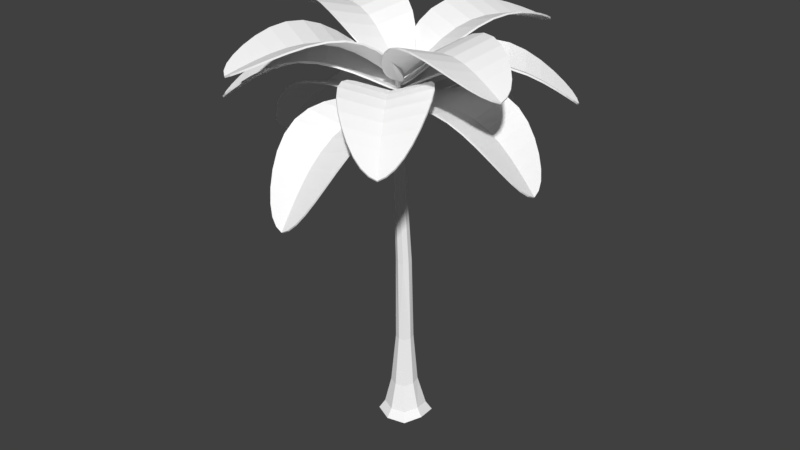 # Source: PalmTreeAssetA.blend  (saved by Blender 2.78.0; exported with 4.5.12 LTS)
import bpy
from mathutils import Matrix  # noqa: F401  (used for matrix-valued properties, if any)

bpy.ops.wm.read_factory_settings(use_empty=True)
scene = bpy.context.scene
scene.name = 'Scene'

# ---- collections
col_collection_1 = bpy.data.collections.new('Collection 1'); scene.collection.children.link(col_collection_1)

# ---- materials (node trees are filled in below, after node groups)
mat_noctoonpalmtreebranchmaterial = bpy.data.materials.new('NOCToonPalmTreeBranchMaterial')
mat_noctoonpalmtreebranchmaterial.alpha_threshold = 0.0
mat_noctoonpalmtreebranchmaterial.use_transparent_shadow = False
mat_noctoonpalmtreebranchmaterial.diffuse_color = (1.0, 1.0, 1.0, 1.0)
mat_noctoonpalmtreebranchmaterial.roughness = 0.5
mat_noctoonpalmtreeleafmaterial = bpy.data.materials.new('NOCToonPalmTreeLeafMaterial')
mat_noctoonpalmtreeleafmaterial.alpha_threshold = 0.0
mat_noctoonpalmtreeleafmaterial.use_transparent_shadow = False
mat_noctoonpalmtreeleafmaterial.diffuse_color = (1.0, 1.0, 1.0, 1.0)
mat_noctoonpalmtreeleafmaterial.roughness = 0.5

# ---- material node trees

# ---- world
world_world = bpy.data.worlds.new('World'); scene.world = world_world
world_world.color = (0.05088, 0.05088, 0.05088)
world_world.use_sun_shadow = False
world_world.sun_shadow_jitter_overblur = 0.0
world_world.cycles.sampling_method = 'MANUAL'

# ---- meshes
me_cube_002 = bpy.data.meshes.new('Cube.002')
me_cube_002.from_pydata([(-0.9067, -0.1316, 5.519), (0.1007, 0.4305, 5.562), (0.9067, -0.2712, 5.49), (-0.1007, -0.8333, 5.447), (1.384, -1.409, -0.2622), (0.1288, -0.2752, 17.2), (0.4936, -1.177, 24.01), (0.6328, -0.8052, 17.14), (-0.6328, -0.625, 17.19), (-0.1288, -1.155, 17.12), (0.1933, -1.054, 25.74), (-0.3003, -1.106, 24.05), (0.0473, -1.419, 24.06), (0.146, -0.8638, 24.0), (0.9108, -1.019, 1.71), (-0.7556, -0.6229, 5.472), (-0.7916, -0.22, 11.69), (-0.6045, 0.3249, 5.558), (1.143, 0.4362, 1.842), (0.1581, 0.22, 11.75), (0.7556, 0.2202, 5.537), (-0.9449, 0.5968, 1.874), (0.7916, -0.4396, 11.65), (0.6045, -0.7276, 5.451), (-1.177, -0.8579, 1.742), (-0.1581, -0.8796, 11.59), (-0.4593, -1.027, 21.47), (0.09683, -0.7412, 21.44), (0.5076, -1.13, 21.43), (-0.0485, -1.416, 21.47), (-0.378, -0.3176, 17.21), (0.5712, -0.4528, 17.17), (0.378, -1.113, 17.11), (-0.5712, -0.9774, 17.15), (-0.101, -1.051, 25.33), (0.2028, -0.8867, 25.29), (0.4393, -1.1, 25.3), (0.1356, -1.264, 25.34), (0.4314, -0.9599, 23.99), (0.3573, -1.376, 24.04), (-0.2381, -1.323, 24.07), (-0.164, -0.9064, 24.02), (-0.1716, -1.181, 1.704), (-0.7123, -0.6598, 11.63), (1.375, -0.318, 1.77), (-0.4751, 0.1649, 11.75), (0.1376, 0.759, 1.88), (0.4751, -0.8245, 11.59), (-1.409, -0.1037, 1.814), (0.7123, 0.0002143, 11.71), (-0.3929, -1.293, 21.48), (-0.2839, -0.7867, 21.46), (0.4412, -0.8643, 21.42), (0.3323, -1.37, 21.45), (-0.08381, -1.219, 25.01), (-0.032, -0.9283, 24.97), (0.3846, -0.9657, 24.96), (0.3327, -1.257, 24.99), (1.882, 0.8487, -0.2727), (-1.388, 1.004, -0.016), (-1.735, -1.169, -0.2134), (-0.2329, -1.652, -0.2707), (2.078, -0.3625, -0.1717), (0.2291, 1.247, -0.007546), (-2.081, -0.04238, -0.1065), (1.791, -1.771, -0.9074), (2.436, 1.158, -0.9209), (-1.806, 1.36, -0.588), (-2.255, -1.46, -0.844), (-0.3071, -2.085, -0.9183), (2.69, -0.4132, -0.79), (0.2921, 1.674, -0.577), (-2.705, 0.002032, -0.7054)], [], [(2, 23, 14, 44), (0, 15, 43, 16), (0, 16, 45, 17), (20, 2, 44, 18), (3, 15, 24, 42), (1, 17, 45, 19), (1, 19, 49, 20), (23, 3, 42, 14), (0, 17, 21, 48), (2, 20, 49, 22), (2, 22, 47, 23), (15, 0, 48, 24), (1, 20, 18, 46), (3, 23, 47, 25), (3, 25, 43, 15), (17, 1, 46, 21), (48, 21, 59, 64), (42, 24, 60, 61), (18, 44, 62, 58), (14, 42, 61, 4), (5, 31, 49, 19), (5, 19, 45, 30), (5, 30, 51, 27), (5, 27, 52, 31), (6, 39, 53, 28), (6, 28, 52, 38), (6, 38, 56, 36), (6, 36, 57, 39), (7, 32, 47, 22), (7, 22, 49, 31), (7, 31, 52, 28), (7, 28, 53, 32), (8, 30, 45, 16), (8, 16, 43, 33), (8, 33, 50, 26), (8, 26, 51, 30), (9, 33, 43, 25), (9, 25, 47, 32), (9, 32, 53, 29), (9, 29, 50, 33), (10, 36, 56, 35), (10, 35, 55, 34), (10, 34, 54, 37), (10, 37, 57, 36), (11, 41, 51, 26), (11, 26, 50, 40), (11, 40, 54, 34), (11, 34, 55, 41), (12, 40, 50, 29), (12, 29, 53, 39), (12, 39, 57, 37), (12, 37, 54, 40), (13, 38, 52, 27), (13, 27, 51, 41), (13, 41, 55, 35), (13, 35, 56, 38), (46, 18, 58, 63), (24, 48, 64, 60), (44, 14, 4, 62), (21, 46, 63, 59), (59, 63, 71, 67), (62, 4, 65, 70), (61, 60, 68, 69), (63, 58, 66, 71), (58, 62, 70, 66), (60, 64, 72, 68), (64, 59, 67, 72), (4, 61, 69, 65)])
me_cube_002.materials.append(mat_noctoonpalmtreebranchmaterial)
me_cube_002.materials.append(mat_noctoonpalmtreeleafmaterial)
me_cube_002.use_remesh_preserve_volume = False
me_cube_002.use_remesh_preserve_attributes = False
me_cube_002.use_mirror_vertex_groups = False
me_cube_002.update()
me_circle_002 = bpy.data.meshes.new('Circle.002')
me_circle_002.from_pydata([(4.47e-08, 0.3965, 0.1949), (-0.1541, 0.3856, 0.1774), (-0.3023, 0.3558, 0.1314), (-0.4389, 0.3121, 0.0678), (-0.5587, 0.2591, -0.001924), (-0.6569, 0.1998, -0.06794), (-0.7299, 0.1361, -0.1235), (-0.7749, 0.06897, -0.1651), (0.6569, 8.345e-07, -0.1187), (-0.7749, -0.06897, -0.1651), (-0.7299, -0.1361, -0.1235), (-0.6569, -0.1998, -0.06794), (-0.5587, -0.2591, -0.001924), (-0.4389, -0.3121, 0.0678), (-0.3023, -0.3558, 0.1314), (-0.1541, -0.3856, 0.1774), (3.129e-07, -0.3965, 0.1949), (0.1541, -0.3856, 0.1774), (0.3023, -0.3558, 0.1314), (0.4389, -0.3121, 0.0678), (0.5587, -0.2591, -0.001924), (0.6569, -0.1998, -0.06794), (0.7299, -0.1361, -0.1235), (0.7749, -0.06897, -0.1651), (0.5587, 7.153e-07, -0.06754), (0.7749, 0.06897, -0.1651), (0.7299, 0.1361, -0.1235), (0.6569, 0.1998, -0.06794), (0.5587, 0.2591, -0.001923), (0.4389, 0.3121, 0.0678), (0.3023, 0.3558, 0.1314), (0.1541, 0.3856, 0.1774), (0.7299, 8.345e-07, -0.1585), (0.7925, 8.345e-07, -0.1932), (0.4389, 7.153e-07, -0.01134), (0.3023, 7.153e-07, 0.04087), (0.1541, 5.96e-07, 0.07849), (1.192e-07, 5.96e-07, 0.0923), (-0.1541, 4.768e-07, 0.07849), (-0.3023, 4.768e-07, 0.04087), (-0.4389, 5.96e-07, -0.01134), (-0.5587, 5.96e-07, -0.06754), (-0.6569, 5.96e-07, -0.1187), (-0.7299, 5.96e-07, -0.1585), (-0.7925, 5.96e-07, -0.1932), (4.47e-08, 0.3928, 0.2094), (-0.1565, 0.3819, 0.1918), (-0.3066, 0.3522, 0.1454), (-0.4445, 0.3087, 0.08129), (-0.5651, 0.2558, 0.01123), (-0.6637, 0.1966, -0.05498), (-0.7369, 0.1328, -0.1106), (-0.7819, 0.06563, -0.1523), (0.664, 8.345e-07, -0.1054), (-0.7819, -0.06563, -0.1523), (-0.7369, -0.1328, -0.1106), (-0.6637, -0.1966, -0.05498), (-0.5651, -0.2558, 0.01123), (-0.4445, -0.3087, 0.08129), (-0.3066, -0.3522, 0.1454), (-0.1565, -0.3819, 0.1918), (3.129e-07, -0.3928, 0.2094), (0.1565, -0.3819, 0.1918), (0.3066, -0.3522, 0.1454), (0.4445, -0.3087, 0.08129), (0.5651, -0.2558, 0.01123), (0.6637, -0.1966, -0.05498), (0.7369, -0.1328, -0.1106), (0.7819, -0.06563, -0.1523), (0.5653, 7.153e-07, -0.05411), (0.7819, 0.06563, -0.1523), (0.7369, 0.1328, -0.1106), (0.6637, 0.1966, -0.05498), (0.565, 0.2558, 0.01123), (0.4445, 0.3087, 0.08129), (0.3066, 0.3522, 0.1454), (0.1565, 0.3819, 0.1918), (0.7371, 8.345e-07, -0.1453), (0.7997, 8.345e-07, -0.18), (0.4448, 7.153e-07, 0.002446), (0.3069, 7.153e-07, 0.05515), (0.1567, 5.96e-07, 0.09327), (1.192e-07, 5.96e-07, 0.1073), (-0.1567, 4.768e-07, 0.09327), (-0.3069, 4.768e-07, 0.05515), (-0.4448, 5.96e-07, 0.002446), (-0.5653, 5.96e-07, -0.05411), (-0.664, 5.96e-07, -0.1054), (-0.7371, 5.96e-07, -0.1453), (-0.7997, 5.96e-07, -0.18)], [], [(33, 23, 22, 32), (32, 22, 21, 8), (8, 21, 20, 24), (24, 20, 19, 34), (34, 19, 18, 35), (35, 18, 17, 36), (36, 17, 16, 37), (37, 16, 15, 38), (38, 15, 14, 39), (39, 14, 13, 40), (40, 13, 12, 41), (41, 12, 11, 42), (42, 11, 10, 43), (43, 10, 9, 44), (6, 43, 44, 7), (5, 42, 43, 6), (4, 41, 42, 5), (3, 40, 41, 4), (2, 39, 40, 3), (1, 38, 39, 2), (0, 37, 38, 1), (31, 36, 37, 0), (30, 35, 36, 31), (29, 34, 35, 30), (28, 24, 34, 29), (27, 8, 24, 28), (26, 32, 8, 27), (25, 33, 32, 26), (78, 77, 67, 68), (77, 53, 66, 67), (53, 69, 65, 66), (69, 79, 64, 65), (79, 80, 63, 64), (80, 81, 62, 63), (81, 82, 61, 62), (82, 83, 60, 61), (83, 84, 59, 60), (84, 85, 58, 59), (85, 86, 57, 58), (86, 87, 56, 57), (87, 88, 55, 56), (88, 89, 54, 55), (51, 52, 89, 88), (50, 51, 88, 87), (49, 50, 87, 86), (48, 49, 86, 85), (47, 48, 85, 84), (46, 47, 84, 83), (45, 46, 83, 82), (76, 45, 82, 81), (75, 76, 81, 80), (74, 75, 80, 79), (73, 74, 79, 69), (72, 73, 69, 53), (71, 72, 53, 77), (70, 71, 77, 78), (0, 1, 46, 45), (1, 2, 47, 46), (2, 3, 48, 47), (3, 4, 49, 48), (4, 5, 50, 49), (5, 6, 51, 50), (6, 7, 52, 51), (9, 10, 55, 54), (10, 11, 56, 55), (11, 12, 57, 56), (12, 13, 58, 57), (13, 14, 59, 58), (14, 15, 60, 59), (15, 16, 61, 60), (16, 17, 62, 61), (17, 18, 63, 62), (18, 19, 64, 63), (19, 20, 65, 64), (20, 21, 66, 65), (21, 22, 67, 66), (22, 23, 68, 67), (23, 33, 78, 68), (25, 26, 71, 70), (26, 27, 72, 71), (27, 28, 73, 72), (28, 29, 74, 73), (29, 30, 75, 74), (30, 31, 76, 75), (31, 0, 45, 76), (7, 44, 89, 52), (33, 25, 70, 78), (44, 9, 54, 89)])
me_circle_002.materials.append(mat_noctoonpalmtreeleafmaterial)
me_circle_002.use_remesh_preserve_volume = False
me_circle_002.use_remesh_preserve_attributes = False
me_circle_002.use_mirror_vertex_groups = False
me_circle_002.update()
me_circle_003 = bpy.data.meshes.new('Circle.003')
me_circle_003.from_pydata([(4.47e-08, 0.3965, 0.1949), (-0.1541, 0.3856, 0.1774), (-0.3023, 0.3558, 0.1314), (-0.4389, 0.3121, 0.0678), (-0.5587, 0.2591, -0.001924), (-0.6569, 0.1998, -0.06794), (-0.7299, 0.1361, -0.1235), (-0.7749, 0.06897, -0.1651), (0.6569, 8.345e-07, -0.1187), (-0.7749, -0.06897, -0.1651), (-0.7299, -0.1361, -0.1235), (-0.6569, -0.1998, -0.06794), (-0.5587, -0.2591, -0.001924), (-0.4389, -0.3121, 0.0678), (-0.3023, -0.3558, 0.1314), (-0.1541, -0.3856, 0.1774), (3.129e-07, -0.3965, 0.1949), (0.1541, -0.3856, 0.1774), (0.3023, -0.3558, 0.1314), (0.4389, -0.3121, 0.0678), (0.5587, -0.2591, -0.001924), (0.6569, -0.1998, -0.06794), (0.7299, -0.1361, -0.1235), (0.7749, -0.06897, -0.1651), (0.5587, 7.153e-07, -0.06754), (0.7749, 0.06897, -0.1651), (0.7299, 0.1361, -0.1235), (0.6569, 0.1998, -0.06794), (0.5587, 0.2591, -0.001923), (0.4389, 0.3121, 0.0678), (0.3023, 0.3558, 0.1314), (0.1541, 0.3856, 0.1774), (0.7299, 8.345e-07, -0.1585), (0.7925, 8.345e-07, -0.1932), (0.4389, 7.153e-07, -0.01134), (0.3023, 7.153e-07, 0.04087), (0.1541, 5.96e-07, 0.07849), (1.192e-07, 5.96e-07, 0.0923), (-0.1541, 4.768e-07, 0.07849), (-0.3023, 4.768e-07, 0.04087), (-0.4389, 5.96e-07, -0.01134), (-0.5587, 5.96e-07, -0.06754), (-0.6569, 5.96e-07, -0.1187), (-0.7299, 5.96e-07, -0.1585), (-0.7925, 5.96e-07, -0.1932), (4.47e-08, 0.3928, 0.2094), (-0.1565, 0.3819, 0.1918), (-0.3066, 0.3522, 0.1454), (-0.4445, 0.3087, 0.08129), (-0.5651, 0.2558, 0.01123), (-0.6637, 0.1966, -0.05498), (-0.7369, 0.1328, -0.1106), (-0.7819, 0.06563, -0.1523), (0.664, 8.345e-07, -0.1054), (-0.7819, -0.06563, -0.1523), (-0.7369, -0.1328, -0.1106), (-0.6637, -0.1966, -0.05498), (-0.5651, -0.2558, 0.01123), (-0.4445, -0.3087, 0.08129), (-0.3066, -0.3522, 0.1454), (-0.1565, -0.3819, 0.1918), (3.129e-07, -0.3928, 0.2094), (0.1565, -0.3819, 0.1918), (0.3066, -0.3522, 0.1454), (0.4445, -0.3087, 0.08129), (0.5651, -0.2558, 0.01123), (0.6637, -0.1966, -0.05498), (0.7369, -0.1328, -0.1106), (0.7819, -0.06563, -0.1523), (0.5653, 7.153e-07, -0.05411), (0.7819, 0.06563, -0.1523), (0.7369, 0.1328, -0.1106), (0.6637, 0.1966, -0.05498), (0.565, 0.2558, 0.01123), (0.4445, 0.3087, 0.08129), (0.3066, 0.3522, 0.1454), (0.1565, 0.3819, 0.1918), (0.7371, 8.345e-07, -0.1453), (0.7997, 8.345e-07, -0.18), (0.4448, 7.153e-07, 0.002446), (0.3069, 7.153e-07, 0.05515), (0.1567, 5.96e-07, 0.09327), (1.192e-07, 5.96e-07, 0.1073), (-0.1567, 4.768e-07, 0.09327), (-0.3069, 4.768e-07, 0.05515), (-0.4448, 5.96e-07, 0.002446), (-0.5653, 5.96e-07, -0.05411), (-0.664, 5.96e-07, -0.1054), (-0.7371, 5.96e-07, -0.1453), (-0.7997, 5.96e-07, -0.18)], [], [(33, 23, 22, 32), (32, 22, 21, 8), (8, 21, 20, 24), (24, 20, 19, 34), (34, 19, 18, 35), (35, 18, 17, 36), (36, 17, 16, 37), (37, 16, 15, 38), (38, 15, 14, 39), (39, 14, 13, 40), (40, 13, 12, 41), (41, 12, 11, 42), (42, 11, 10, 43), (43, 10, 9, 44), (6, 43, 44, 7), (5, 42, 43, 6), (4, 41, 42, 5), (3, 40, 41, 4), (2, 39, 40, 3), (1, 38, 39, 2), (0, 37, 38, 1), (31, 36, 37, 0), (30, 35, 36, 31), (29, 34, 35, 30), (28, 24, 34, 29), (27, 8, 24, 28), (26, 32, 8, 27), (25, 33, 32, 26), (78, 77, 67, 68), (77, 53, 66, 67), (53, 69, 65, 66), (69, 79, 64, 65), (79, 80, 63, 64), (80, 81, 62, 63), (81, 82, 61, 62), (82, 83, 60, 61), (83, 84, 59, 60), (84, 85, 58, 59), (85, 86, 57, 58), (86, 87, 56, 57), (87, 88, 55, 56), (88, 89, 54, 55), (51, 52, 89, 88), (50, 51, 88, 87), (49, 50, 87, 86), (48, 49, 86, 85), (47, 48, 85, 84), (46, 47, 84, 83), (45, 46, 83, 82), (76, 45, 82, 81), (75, 76, 81, 80), (74, 75, 80, 79), (73, 74, 79, 69), (72, 73, 69, 53), (71, 72, 53, 77), (70, 71, 77, 78), (0, 1, 46, 45), (1, 2, 47, 46), (2, 3, 48, 47), (3, 4, 49, 48), (4, 5, 50, 49), (5, 6, 51, 50), (6, 7, 52, 51), (9, 10, 55, 54), (10, 11, 56, 55), (11, 12, 57, 56), (12, 13, 58, 57), (13, 14, 59, 58), (14, 15, 60, 59), (15, 16, 61, 60), (16, 17, 62, 61), (17, 18, 63, 62), (18, 19, 64, 63), (19, 20, 65, 64), (20, 21, 66, 65), (21, 22, 67, 66), (22, 23, 68, 67), (23, 33, 78, 68), (25, 26, 71, 70), (26, 27, 72, 71), (27, 28, 73, 72), (28, 29, 74, 73), (29, 30, 75, 74), (30, 31, 76, 75), (31, 0, 45, 76), (7, 44, 89, 52), (33, 25, 70, 78), (44, 9, 54, 89)])
me_circle_003.materials.append(mat_noctoonpalmtreeleafmaterial)
me_circle_003.use_remesh_preserve_volume = False
me_circle_003.use_remesh_preserve_attributes = False
me_circle_003.use_mirror_vertex_groups = False
me_circle_003.update()
me_circle_004 = bpy.data.meshes.new('Circle.004')
me_circle_004.from_pydata([(4.47e-08, 0.3965, 0.1949), (-0.1541, 0.3856, 0.1774), (-0.3023, 0.3558, 0.1314), (-0.4389, 0.3121, 0.0678), (-0.5587, 0.2591, -0.001924), (-0.6569, 0.1998, -0.06794), (-0.7299, 0.1361, -0.1235), (-0.7749, 0.06897, -0.1651), (0.6569, 8.345e-07, -0.1187), (-0.7749, -0.06897, -0.1651), (-0.7299, -0.1361, -0.1235), (-0.6569, -0.1998, -0.06794), (-0.5587, -0.2591, -0.001924), (-0.4389, -0.3121, 0.0678), (-0.3023, -0.3558, 0.1314), (-0.1541, -0.3856, 0.1774), (3.129e-07, -0.3965, 0.1949), (0.1541, -0.3856, 0.1774), (0.3023, -0.3558, 0.1314), (0.4389, -0.3121, 0.0678), (0.5587, -0.2591, -0.001924), (0.6569, -0.1998, -0.06794), (0.7299, -0.1361, -0.1235), (0.7749, -0.06897, -0.1651), (0.5587, 7.153e-07, -0.06754), (0.7749, 0.06897, -0.1651), (0.7299, 0.1361, -0.1235), (0.6569, 0.1998, -0.06794), (0.5587, 0.2591, -0.001923), (0.4389, 0.3121, 0.0678), (0.3023, 0.3558, 0.1314), (0.1541, 0.3856, 0.1774), (0.7299, 8.345e-07, -0.1585), (0.7925, 8.345e-07, -0.1932), (0.4389, 7.153e-07, -0.01134), (0.3023, 7.153e-07, 0.04087), (0.1541, 5.96e-07, 0.07849), (1.192e-07, 5.96e-07, 0.0923), (-0.1541, 4.768e-07, 0.07849), (-0.3023, 4.768e-07, 0.04087), (-0.4389, 5.96e-07, -0.01134), (-0.5587, 5.96e-07, -0.06754), (-0.6569, 5.96e-07, -0.1187), (-0.7299, 5.96e-07, -0.1585), (-0.7925, 5.96e-07, -0.1932), (4.47e-08, 0.3928, 0.2094), (-0.1565, 0.3819, 0.1918), (-0.3066, 0.3522, 0.1454), (-0.4445, 0.3087, 0.08129), (-0.5651, 0.2558, 0.01123), (-0.6637, 0.1966, -0.05498), (-0.7369, 0.1328, -0.1106), (-0.7819, 0.06563, -0.1523), (0.664, 8.345e-07, -0.1054), (-0.7819, -0.06563, -0.1523), (-0.7369, -0.1328, -0.1106), (-0.6637, -0.1966, -0.05498), (-0.5651, -0.2558, 0.01123), (-0.4445, -0.3087, 0.08129), (-0.3066, -0.3522, 0.1454), (-0.1565, -0.3819, 0.1918), (3.129e-07, -0.3928, 0.2094), (0.1565, -0.3819, 0.1918), (0.3066, -0.3522, 0.1454), (0.4445, -0.3087, 0.08129), (0.5651, -0.2558, 0.01123), (0.6637, -0.1966, -0.05498), (0.7369, -0.1328, -0.1106), (0.7819, -0.06563, -0.1523), (0.5653, 7.153e-07, -0.05411), (0.7819, 0.06563, -0.1523), (0.7369, 0.1328, -0.1106), (0.6637, 0.1966, -0.05498), (0.565, 0.2558, 0.01123), (0.4445, 0.3087, 0.08129), (0.3066, 0.3522, 0.1454), (0.1565, 0.3819, 0.1918), (0.7371, 8.345e-07, -0.1453), (0.7997, 8.345e-07, -0.18), (0.4448, 7.153e-07, 0.002446), (0.3069, 7.153e-07, 0.05515), (0.1567, 5.96e-07, 0.09327), (1.192e-07, 5.96e-07, 0.1073), (-0.1567, 4.768e-07, 0.09327), (-0.3069, 4.768e-07, 0.05515), (-0.4448, 5.96e-07, 0.002446), (-0.5653, 5.96e-07, -0.05411), (-0.664, 5.96e-07, -0.1054), (-0.7371, 5.96e-07, -0.1453), (-0.7997, 5.96e-07, -0.18)], [], [(33, 23, 22, 32), (32, 22, 21, 8), (8, 21, 20, 24), (24, 20, 19, 34), (34, 19, 18, 35), (35, 18, 17, 36), (36, 17, 16, 37), (37, 16, 15, 38), (38, 15, 14, 39), (39, 14, 13, 40), (40, 13, 12, 41), (41, 12, 11, 42), (42, 11, 10, 43), (43, 10, 9, 44), (6, 43, 44, 7), (5, 42, 43, 6), (4, 41, 42, 5), (3, 40, 41, 4), (2, 39, 40, 3), (1, 38, 39, 2), (0, 37, 38, 1), (31, 36, 37, 0), (30, 35, 36, 31), (29, 34, 35, 30), (28, 24, 34, 29), (27, 8, 24, 28), (26, 32, 8, 27), (25, 33, 32, 26), (78, 77, 67, 68), (77, 53, 66, 67), (53, 69, 65, 66), (69, 79, 64, 65), (79, 80, 63, 64), (80, 81, 62, 63), (81, 82, 61, 62), (82, 83, 60, 61), (83, 84, 59, 60), (84, 85, 58, 59), (85, 86, 57, 58), (86, 87, 56, 57), (87, 88, 55, 56), (88, 89, 54, 55), (51, 52, 89, 88), (50, 51, 88, 87), (49, 50, 87, 86), (48, 49, 86, 85), (47, 48, 85, 84), (46, 47, 84, 83), (45, 46, 83, 82), (76, 45, 82, 81), (75, 76, 81, 80), (74, 75, 80, 79), (73, 74, 79, 69), (72, 73, 69, 53), (71, 72, 53, 77), (70, 71, 77, 78), (0, 1, 46, 45), (1, 2, 47, 46), (2, 3, 48, 47), (3, 4, 49, 48), (4, 5, 50, 49), (5, 6, 51, 50), (6, 7, 52, 51), (9, 10, 55, 54), (10, 11, 56, 55), (11, 12, 57, 56), (12, 13, 58, 57), (13, 14, 59, 58), (14, 15, 60, 59), (15, 16, 61, 60), (16, 17, 62, 61), (17, 18, 63, 62), (18, 19, 64, 63), (19, 20, 65, 64), (20, 21, 66, 65), (21, 22, 67, 66), (22, 23, 68, 67), (23, 33, 78, 68), (25, 26, 71, 70), (26, 27, 72, 71), (27, 28, 73, 72), (28, 29, 74, 73), (29, 30, 75, 74), (30, 31, 76, 75), (31, 0, 45, 76), (7, 44, 89, 52), (33, 25, 70, 78), (44, 9, 54, 89)])
me_circle_004.materials.append(mat_noctoonpalmtreeleafmaterial)
me_circle_004.use_remesh_preserve_volume = False
me_circle_004.use_remesh_preserve_attributes = False
me_circle_004.use_mirror_vertex_groups = False
me_circle_004.update()
me_circle_005 = bpy.data.meshes.new('Circle.005')
me_circle_005.from_pydata([(4.47e-08, 0.3965, 0.1949), (-0.1541, 0.3856, 0.1774), (-0.3023, 0.3558, 0.1314), (-0.4389, 0.3121, 0.0678), (-0.5587, 0.2591, -0.001924), (-0.6569, 0.1998, -0.06794), (-0.7299, 0.1361, -0.1235), (-0.7749, 0.06897, -0.1651), (0.6569, 8.345e-07, -0.1187), (-0.7749, -0.06897, -0.1651), (-0.7299, -0.1361, -0.1235), (-0.6569, -0.1998, -0.06794), (-0.5587, -0.2591, -0.001924), (-0.4389, -0.3121, 0.0678), (-0.3023, -0.3558, 0.1314), (-0.1541, -0.3856, 0.1774), (3.129e-07, -0.3965, 0.1949), (0.1541, -0.3856, 0.1774), (0.3023, -0.3558, 0.1314), (0.4389, -0.3121, 0.0678), (0.5587, -0.2591, -0.001924), (0.6569, -0.1998, -0.06794), (0.7299, -0.1361, -0.1235), (0.7749, -0.06897, -0.1651), (0.5587, 7.153e-07, -0.06754), (0.7749, 0.06897, -0.1651), (0.7299, 0.1361, -0.1235), (0.6569, 0.1998, -0.06794), (0.5587, 0.2591, -0.001923), (0.4389, 0.3121, 0.0678), (0.3023, 0.3558, 0.1314), (0.1541, 0.3856, 0.1774), (0.7299, 8.345e-07, -0.1585), (0.7925, 8.345e-07, -0.1932), (0.4389, 7.153e-07, -0.01134), (0.3023, 7.153e-07, 0.04087), (0.1541, 5.96e-07, 0.07849), (1.192e-07, 5.96e-07, 0.0923), (-0.1541, 4.768e-07, 0.07849), (-0.3023, 4.768e-07, 0.04087), (-0.4389, 5.96e-07, -0.01134), (-0.5587, 5.96e-07, -0.06754), (-0.6569, 5.96e-07, -0.1187), (-0.7299, 5.96e-07, -0.1585), (-0.7925, 5.96e-07, -0.1932), (4.47e-08, 0.3928, 0.2094), (-0.1565, 0.3819, 0.1918), (-0.3066, 0.3522, 0.1454), (-0.4445, 0.3087, 0.08129), (-0.5651, 0.2558, 0.01123), (-0.6637, 0.1966, -0.05498), (-0.7369, 0.1328, -0.1106), (-0.7819, 0.06563, -0.1523), (0.664, 8.345e-07, -0.1054), (-0.7819, -0.06563, -0.1523), (-0.7369, -0.1328, -0.1106), (-0.6637, -0.1966, -0.05498), (-0.5651, -0.2558, 0.01123), (-0.4445, -0.3087, 0.08129), (-0.3066, -0.3522, 0.1454), (-0.1565, -0.3819, 0.1918), (3.129e-07, -0.3928, 0.2094), (0.1565, -0.3819, 0.1918), (0.3066, -0.3522, 0.1454), (0.4445, -0.3087, 0.08129), (0.5651, -0.2558, 0.01123), (0.6637, -0.1966, -0.05498), (0.7369, -0.1328, -0.1106), (0.7819, -0.06563, -0.1523), (0.5653, 7.153e-07, -0.05411), (0.7819, 0.06563, -0.1523), (0.7369, 0.1328, -0.1106), (0.6637, 0.1966, -0.05498), (0.565, 0.2558, 0.01123), (0.4445, 0.3087, 0.08129), (0.3066, 0.3522, 0.1454), (0.1565, 0.3819, 0.1918), (0.7371, 8.345e-07, -0.1453), (0.7997, 8.345e-07, -0.18), (0.4448, 7.153e-07, 0.002446), (0.3069, 7.153e-07, 0.05515), (0.1567, 5.96e-07, 0.09327), (1.192e-07, 5.96e-07, 0.1073), (-0.1567, 4.768e-07, 0.09327), (-0.3069, 4.768e-07, 0.05515), (-0.4448, 5.96e-07, 0.002446), (-0.5653, 5.96e-07, -0.05411), (-0.664, 5.96e-07, -0.1054), (-0.7371, 5.96e-07, -0.1453), (-0.7997, 5.96e-07, -0.18)], [], [(33, 23, 22, 32), (32, 22, 21, 8), (8, 21, 20, 24), (24, 20, 19, 34), (34, 19, 18, 35), (35, 18, 17, 36), (36, 17, 16, 37), (37, 16, 15, 38), (38, 15, 14, 39), (39, 14, 13, 40), (40, 13, 12, 41), (41, 12, 11, 42), (42, 11, 10, 43), (43, 10, 9, 44), (6, 43, 44, 7), (5, 42, 43, 6), (4, 41, 42, 5), (3, 40, 41, 4), (2, 39, 40, 3), (1, 38, 39, 2), (0, 37, 38, 1), (31, 36, 37, 0), (30, 35, 36, 31), (29, 34, 35, 30), (28, 24, 34, 29), (27, 8, 24, 28), (26, 32, 8, 27), (25, 33, 32, 26), (78, 77, 67, 68), (77, 53, 66, 67), (53, 69, 65, 66), (69, 79, 64, 65), (79, 80, 63, 64), (80, 81, 62, 63), (81, 82, 61, 62), (82, 83, 60, 61), (83, 84, 59, 60), (84, 85, 58, 59), (85, 86, 57, 58), (86, 87, 56, 57), (87, 88, 55, 56), (88, 89, 54, 55), (51, 52, 89, 88), (50, 51, 88, 87), (49, 50, 87, 86), (48, 49, 86, 85), (47, 48, 85, 84), (46, 47, 84, 83), (45, 46, 83, 82), (76, 45, 82, 81), (75, 76, 81, 80), (74, 75, 80, 79), (73, 74, 79, 69), (72, 73, 69, 53), (71, 72, 53, 77), (70, 71, 77, 78), (0, 1, 46, 45), (1, 2, 47, 46), (2, 3, 48, 47), (3, 4, 49, 48), (4, 5, 50, 49), (5, 6, 51, 50), (6, 7, 52, 51), (9, 10, 55, 54), (10, 11, 56, 55), (11, 12, 57, 56), (12, 13, 58, 57), (13, 14, 59, 58), (14, 15, 60, 59), (15, 16, 61, 60), (16, 17, 62, 61), (17, 18, 63, 62), (18, 19, 64, 63), (19, 20, 65, 64), (20, 21, 66, 65), (21, 22, 67, 66), (22, 23, 68, 67), (23, 33, 78, 68), (25, 26, 71, 70), (26, 27, 72, 71), (27, 28, 73, 72), (28, 29, 74, 73), (29, 30, 75, 74), (30, 31, 76, 75), (31, 0, 45, 76), (7, 44, 89, 52), (33, 25, 70, 78), (44, 9, 54, 89)])
me_circle_005.materials.append(mat_noctoonpalmtreeleafmaterial)
me_circle_005.use_remesh_preserve_volume = False
me_circle_005.use_remesh_preserve_attributes = False
me_circle_005.use_mirror_vertex_groups = False
me_circle_005.update()
me_circle_006 = bpy.data.meshes.new('Circle.006')
me_circle_006.from_pydata([(4.47e-08, 0.3965, 0.1949), (-0.1541, 0.3856, 0.1774), (-0.3023, 0.3558, 0.1314), (-0.4389, 0.3121, 0.0678), (-0.5587, 0.2591, -0.001924), (-0.6569, 0.1998, -0.06794), (-0.7299, 0.1361, -0.1235), (-0.7749, 0.06897, -0.1651), (0.6569, 8.345e-07, -0.1187), (-0.7749, -0.06897, -0.1651), (-0.7299, -0.1361, -0.1235), (-0.6569, -0.1998, -0.06794), (-0.5587, -0.2591, -0.001924), (-0.4389, -0.3121, 0.0678), (-0.3023, -0.3558, 0.1314), (-0.1541, -0.3856, 0.1774), (3.129e-07, -0.3965, 0.1949), (0.1541, -0.3856, 0.1774), (0.3023, -0.3558, 0.1314), (0.4389, -0.3121, 0.0678), (0.5587, -0.2591, -0.001924), (0.6569, -0.1998, -0.06794), (0.7299, -0.1361, -0.1235), (0.7749, -0.06897, -0.1651), (0.5587, 7.153e-07, -0.06754), (0.7749, 0.06897, -0.1651), (0.7299, 0.1361, -0.1235), (0.6569, 0.1998, -0.06794), (0.5587, 0.2591, -0.001923), (0.4389, 0.3121, 0.0678), (0.3023, 0.3558, 0.1314), (0.1541, 0.3856, 0.1774), (0.7299, 8.345e-07, -0.1585), (0.7925, 8.345e-07, -0.1932), (0.4389, 7.153e-07, -0.01134), (0.3023, 7.153e-07, 0.04087), (0.1541, 5.96e-07, 0.07849), (1.192e-07, 5.96e-07, 0.0923), (-0.1541, 4.768e-07, 0.07849), (-0.3023, 4.768e-07, 0.04087), (-0.4389, 5.96e-07, -0.01134), (-0.5587, 5.96e-07, -0.06754), (-0.6569, 5.96e-07, -0.1187), (-0.7299, 5.96e-07, -0.1585), (-0.7925, 5.96e-07, -0.1932), (4.47e-08, 0.3928, 0.2094), (-0.1565, 0.3819, 0.1918), (-0.3066, 0.3522, 0.1454), (-0.4445, 0.3087, 0.08129), (-0.5651, 0.2558, 0.01123), (-0.6637, 0.1966, -0.05498), (-0.7369, 0.1328, -0.1106), (-0.7819, 0.06563, -0.1523), (0.664, 8.345e-07, -0.1054), (-0.7819, -0.06563, -0.1523), (-0.7369, -0.1328, -0.1106), (-0.6637, -0.1966, -0.05498), (-0.5651, -0.2558, 0.01123), (-0.4445, -0.3087, 0.08129), (-0.3066, -0.3522, 0.1454), (-0.1565, -0.3819, 0.1918), (3.129e-07, -0.3928, 0.2094), (0.1565, -0.3819, 0.1918), (0.3066, -0.3522, 0.1454), (0.4445, -0.3087, 0.08129), (0.5651, -0.2558, 0.01123), (0.6637, -0.1966, -0.05498), (0.7369, -0.1328, -0.1106), (0.7819, -0.06563, -0.1523), (0.5653, 7.153e-07, -0.05411), (0.7819, 0.06563, -0.1523), (0.7369, 0.1328, -0.1106), (0.6637, 0.1966, -0.05498), (0.565, 0.2558, 0.01123), (0.4445, 0.3087, 0.08129), (0.3066, 0.3522, 0.1454), (0.1565, 0.3819, 0.1918), (0.7371, 8.345e-07, -0.1453), (0.7997, 8.345e-07, -0.18), (0.4448, 7.153e-07, 0.002446), (0.3069, 7.153e-07, 0.05515), (0.1567, 5.96e-07, 0.09327), (1.192e-07, 5.96e-07, 0.1073), (-0.1567, 4.768e-07, 0.09327), (-0.3069, 4.768e-07, 0.05515), (-0.4448, 5.96e-07, 0.002446), (-0.5653, 5.96e-07, -0.05411), (-0.664, 5.96e-07, -0.1054), (-0.7371, 5.96e-07, -0.1453), (-0.7997, 5.96e-07, -0.18)], [], [(33, 23, 22, 32), (32, 22, 21, 8), (8, 21, 20, 24), (24, 20, 19, 34), (34, 19, 18, 35), (35, 18, 17, 36), (36, 17, 16, 37), (37, 16, 15, 38), (38, 15, 14, 39), (39, 14, 13, 40), (40, 13, 12, 41), (41, 12, 11, 42), (42, 11, 10, 43), (43, 10, 9, 44), (6, 43, 44, 7), (5, 42, 43, 6), (4, 41, 42, 5), (3, 40, 41, 4), (2, 39, 40, 3), (1, 38, 39, 2), (0, 37, 38, 1), (31, 36, 37, 0), (30, 35, 36, 31), (29, 34, 35, 30), (28, 24, 34, 29), (27, 8, 24, 28), (26, 32, 8, 27), (25, 33, 32, 26), (78, 77, 67, 68), (77, 53, 66, 67), (53, 69, 65, 66), (69, 79, 64, 65), (79, 80, 63, 64), (80, 81, 62, 63), (81, 82, 61, 62), (82, 83, 60, 61), (83, 84, 59, 60), (84, 85, 58, 59), (85, 86, 57, 58), (86, 87, 56, 57), (87, 88, 55, 56), (88, 89, 54, 55), (51, 52, 89, 88), (50, 51, 88, 87), (49, 50, 87, 86), (48, 49, 86, 85), (47, 48, 85, 84), (46, 47, 84, 83), (45, 46, 83, 82), (76, 45, 82, 81), (75, 76, 81, 80), (74, 75, 80, 79), (73, 74, 79, 69), (72, 73, 69, 53), (71, 72, 53, 77), (70, 71, 77, 78), (0, 1, 46, 45), (1, 2, 47, 46), (2, 3, 48, 47), (3, 4, 49, 48), (4, 5, 50, 49), (5, 6, 51, 50), (6, 7, 52, 51), (9, 10, 55, 54), (10, 11, 56, 55), (11, 12, 57, 56), (12, 13, 58, 57), (13, 14, 59, 58), (14, 15, 60, 59), (15, 16, 61, 60), (16, 17, 62, 61), (17, 18, 63, 62), (18, 19, 64, 63), (19, 20, 65, 64), (20, 21, 66, 65), (21, 22, 67, 66), (22, 23, 68, 67), (23, 33, 78, 68), (25, 26, 71, 70), (26, 27, 72, 71), (27, 28, 73, 72), (28, 29, 74, 73), (29, 30, 75, 74), (30, 31, 76, 75), (31, 0, 45, 76), (7, 44, 89, 52), (33, 25, 70, 78), (44, 9, 54, 89)])
me_circle_006.materials.append(mat_noctoonpalmtreeleafmaterial)
me_circle_006.use_remesh_preserve_volume = False
me_circle_006.use_remesh_preserve_attributes = False
me_circle_006.use_mirror_vertex_groups = False
me_circle_006.update()
me_circle_007 = bpy.data.meshes.new('Circle.007')
me_circle_007.from_pydata([(4.47e-08, 0.3965, 0.1949), (-0.1541, 0.3856, 0.1774), (-0.3023, 0.3558, 0.1314), (-0.4389, 0.3121, 0.0678), (-0.5587, 0.2591, -0.001924), (-0.6569, 0.1998, -0.06794), (-0.7299, 0.1361, -0.1235), (-0.7749, 0.06897, -0.1651), (0.6569, 8.345e-07, -0.1187), (-0.7749, -0.06897, -0.1651), (-0.7299, -0.1361, -0.1235), (-0.6569, -0.1998, -0.06794), (-0.5587, -0.2591, -0.001924), (-0.4389, -0.3121, 0.0678), (-0.3023, -0.3558, 0.1314), (-0.1541, -0.3856, 0.1774), (3.129e-07, -0.3965, 0.1949), (0.1541, -0.3856, 0.1774), (0.3023, -0.3558, 0.1314), (0.4389, -0.3121, 0.0678), (0.5587, -0.2591, -0.001924), (0.6569, -0.1998, -0.06794), (0.7299, -0.1361, -0.1235), (0.7749, -0.06897, -0.1651), (0.5587, 7.153e-07, -0.06754), (0.7749, 0.06897, -0.1651), (0.7299, 0.1361, -0.1235), (0.6569, 0.1998, -0.06794), (0.5587, 0.2591, -0.001923), (0.4389, 0.3121, 0.0678), (0.3023, 0.3558, 0.1314), (0.1541, 0.3856, 0.1774), (0.7299, 8.345e-07, -0.1585), (0.7925, 8.345e-07, -0.1932), (0.4389, 7.153e-07, -0.01134), (0.3023, 7.153e-07, 0.04087), (0.1541, 5.96e-07, 0.07849), (1.192e-07, 5.96e-07, 0.0923), (-0.1541, 4.768e-07, 0.07849), (-0.3023, 4.768e-07, 0.04087), (-0.4389, 5.96e-07, -0.01134), (-0.5587, 5.96e-07, -0.06754), (-0.6569, 5.96e-07, -0.1187), (-0.7299, 5.96e-07, -0.1585), (-0.7925, 5.96e-07, -0.1932), (4.47e-08, 0.3928, 0.2094), (-0.1565, 0.3819, 0.1918), (-0.3066, 0.3522, 0.1454), (-0.4445, 0.3087, 0.08129), (-0.5651, 0.2558, 0.01123), (-0.6637, 0.1966, -0.05498), (-0.7369, 0.1328, -0.1106), (-0.7819, 0.06563, -0.1523), (0.664, 8.345e-07, -0.1054), (-0.7819, -0.06563, -0.1523), (-0.7369, -0.1328, -0.1106), (-0.6637, -0.1966, -0.05498), (-0.5651, -0.2558, 0.01123), (-0.4445, -0.3087, 0.08129), (-0.3066, -0.3522, 0.1454), (-0.1565, -0.3819, 0.1918), (3.129e-07, -0.3928, 0.2094), (0.1565, -0.3819, 0.1918), (0.3066, -0.3522, 0.1454), (0.4445, -0.3087, 0.08129), (0.5651, -0.2558, 0.01123), (0.6637, -0.1966, -0.05498), (0.7369, -0.1328, -0.1106), (0.7819, -0.06563, -0.1523), (0.5653, 7.153e-07, -0.05411), (0.7819, 0.06563, -0.1523), (0.7369, 0.1328, -0.1106), (0.6637, 0.1966, -0.05498), (0.565, 0.2558, 0.01123), (0.4445, 0.3087, 0.08129), (0.3066, 0.3522, 0.1454), (0.1565, 0.3819, 0.1918), (0.7371, 8.345e-07, -0.1453), (0.7997, 8.345e-07, -0.18), (0.4448, 7.153e-07, 0.002446), (0.3069, 7.153e-07, 0.05515), (0.1567, 5.96e-07, 0.09327), (1.192e-07, 5.96e-07, 0.1073), (-0.1567, 4.768e-07, 0.09327), (-0.3069, 4.768e-07, 0.05515), (-0.4448, 5.96e-07, 0.002446), (-0.5653, 5.96e-07, -0.05411), (-0.664, 5.96e-07, -0.1054), (-0.7371, 5.96e-07, -0.1453), (-0.7997, 5.96e-07, -0.18)], [], [(33, 23, 22, 32), (32, 22, 21, 8), (8, 21, 20, 24), (24, 20, 19, 34), (34, 19, 18, 35), (35, 18, 17, 36), (36, 17, 16, 37), (37, 16, 15, 38), (38, 15, 14, 39), (39, 14, 13, 40), (40, 13, 12, 41), (41, 12, 11, 42), (42, 11, 10, 43), (43, 10, 9, 44), (6, 43, 44, 7), (5, 42, 43, 6), (4, 41, 42, 5), (3, 40, 41, 4), (2, 39, 40, 3), (1, 38, 39, 2), (0, 37, 38, 1), (31, 36, 37, 0), (30, 35, 36, 31), (29, 34, 35, 30), (28, 24, 34, 29), (27, 8, 24, 28), (26, 32, 8, 27), (25, 33, 32, 26), (78, 77, 67, 68), (77, 53, 66, 67), (53, 69, 65, 66), (69, 79, 64, 65), (79, 80, 63, 64), (80, 81, 62, 63), (81, 82, 61, 62), (82, 83, 60, 61), (83, 84, 59, 60), (84, 85, 58, 59), (85, 86, 57, 58), (86, 87, 56, 57), (87, 88, 55, 56), (88, 89, 54, 55), (51, 52, 89, 88), (50, 51, 88, 87), (49, 50, 87, 86), (48, 49, 86, 85), (47, 48, 85, 84), (46, 47, 84, 83), (45, 46, 83, 82), (76, 45, 82, 81), (75, 76, 81, 80), (74, 75, 80, 79), (73, 74, 79, 69), (72, 73, 69, 53), (71, 72, 53, 77), (70, 71, 77, 78), (0, 1, 46, 45), (1, 2, 47, 46), (2, 3, 48, 47), (3, 4, 49, 48), (4, 5, 50, 49), (5, 6, 51, 50), (6, 7, 52, 51), (9, 10, 55, 54), (10, 11, 56, 55), (11, 12, 57, 56), (12, 13, 58, 57), (13, 14, 59, 58), (14, 15, 60, 59), (15, 16, 61, 60), (16, 17, 62, 61), (17, 18, 63, 62), (18, 19, 64, 63), (19, 20, 65, 64), (20, 21, 66, 65), (21, 22, 67, 66), (22, 23, 68, 67), (23, 33, 78, 68), (25, 26, 71, 70), (26, 27, 72, 71), (27, 28, 73, 72), (28, 29, 74, 73), (29, 30, 75, 74), (30, 31, 76, 75), (31, 0, 45, 76), (7, 44, 89, 52), (33, 25, 70, 78), (44, 9, 54, 89)])
me_circle_007.materials.append(mat_noctoonpalmtreeleafmaterial)
me_circle_007.use_remesh_preserve_volume = False
me_circle_007.use_remesh_preserve_attributes = False
me_circle_007.use_mirror_vertex_groups = False
me_circle_007.update()
me_circle_008 = bpy.data.meshes.new('Circle.008')
me_circle_008.from_pydata([(4.47e-08, 0.3965, 0.1949), (-0.1541, 0.3856, 0.1774), (-0.3023, 0.3558, 0.1314), (-0.4389, 0.3121, 0.0678), (-0.5587, 0.2591, -0.001924), (-0.6569, 0.1998, -0.06794), (-0.7299, 0.1361, -0.1235), (-0.7749, 0.06897, -0.1651), (0.6569, 8.345e-07, -0.1187), (-0.7749, -0.06897, -0.1651), (-0.7299, -0.1361, -0.1235), (-0.6569, -0.1998, -0.06794), (-0.5587, -0.2591, -0.001924), (-0.4389, -0.3121, 0.0678), (-0.3023, -0.3558, 0.1314), (-0.1541, -0.3856, 0.1774), (3.129e-07, -0.3965, 0.1949), (0.1541, -0.3856, 0.1774), (0.3023, -0.3558, 0.1314), (0.4389, -0.3121, 0.0678), (0.5587, -0.2591, -0.001924), (0.6569, -0.1998, -0.06794), (0.7299, -0.1361, -0.1235), (0.7749, -0.06897, -0.1651), (0.5587, 7.153e-07, -0.06754), (0.7749, 0.06897, -0.1651), (0.7299, 0.1361, -0.1235), (0.6569, 0.1998, -0.06794), (0.5587, 0.2591, -0.001923), (0.4389, 0.3121, 0.0678), (0.3023, 0.3558, 0.1314), (0.1541, 0.3856, 0.1774), (0.7299, 8.345e-07, -0.1585), (0.7925, 8.345e-07, -0.1932), (0.4389, 7.153e-07, -0.01134), (0.3023, 7.153e-07, 0.04087), (0.1541, 5.96e-07, 0.07849), (1.192e-07, 5.96e-07, 0.0923), (-0.1541, 4.768e-07, 0.07849), (-0.3023, 4.768e-07, 0.04087), (-0.4389, 5.96e-07, -0.01134), (-0.5587, 5.96e-07, -0.06754), (-0.6569, 5.96e-07, -0.1187), (-0.7299, 5.96e-07, -0.1585), (-0.7925, 5.96e-07, -0.1932), (4.47e-08, 0.3928, 0.2094), (-0.1565, 0.3819, 0.1918), (-0.3066, 0.3522, 0.1454), (-0.4445, 0.3087, 0.08129), (-0.5651, 0.2558, 0.01123), (-0.6637, 0.1966, -0.05498), (-0.7369, 0.1328, -0.1106), (-0.7819, 0.06563, -0.1523), (0.664, 8.345e-07, -0.1054), (-0.7819, -0.06563, -0.1523), (-0.7369, -0.1328, -0.1106), (-0.6637, -0.1966, -0.05498), (-0.5651, -0.2558, 0.01123), (-0.4445, -0.3087, 0.08129), (-0.3066, -0.3522, 0.1454), (-0.1565, -0.3819, 0.1918), (3.129e-07, -0.3928, 0.2094), (0.1565, -0.3819, 0.1918), (0.3066, -0.3522, 0.1454), (0.4445, -0.3087, 0.08129), (0.5651, -0.2558, 0.01123), (0.6637, -0.1966, -0.05498), (0.7369, -0.1328, -0.1106), (0.7819, -0.06563, -0.1523), (0.5653, 7.153e-07, -0.05411), (0.7819, 0.06563, -0.1523), (0.7369, 0.1328, -0.1106), (0.6637, 0.1966, -0.05498), (0.565, 0.2558, 0.01123), (0.4445, 0.3087, 0.08129), (0.3066, 0.3522, 0.1454), (0.1565, 0.3819, 0.1918), (0.7371, 8.345e-07, -0.1453), (0.7997, 8.345e-07, -0.18), (0.4448, 7.153e-07, 0.002446), (0.3069, 7.153e-07, 0.05515), (0.1567, 5.96e-07, 0.09327), (1.192e-07, 5.96e-07, 0.1073), (-0.1567, 4.768e-07, 0.09327), (-0.3069, 4.768e-07, 0.05515), (-0.4448, 5.96e-07, 0.002446), (-0.5653, 5.96e-07, -0.05411), (-0.664, 5.96e-07, -0.1054), (-0.7371, 5.96e-07, -0.1453), (-0.7997, 5.96e-07, -0.18)], [], [(33, 23, 22, 32), (32, 22, 21, 8), (8, 21, 20, 24), (24, 20, 19, 34), (34, 19, 18, 35), (35, 18, 17, 36), (36, 17, 16, 37), (37, 16, 15, 38), (38, 15, 14, 39), (39, 14, 13, 40), (40, 13, 12, 41), (41, 12, 11, 42), (42, 11, 10, 43), (43, 10, 9, 44), (6, 43, 44, 7), (5, 42, 43, 6), (4, 41, 42, 5), (3, 40, 41, 4), (2, 39, 40, 3), (1, 38, 39, 2), (0, 37, 38, 1), (31, 36, 37, 0), (30, 35, 36, 31), (29, 34, 35, 30), (28, 24, 34, 29), (27, 8, 24, 28), (26, 32, 8, 27), (25, 33, 32, 26), (78, 77, 67, 68), (77, 53, 66, 67), (53, 69, 65, 66), (69, 79, 64, 65), (79, 80, 63, 64), (80, 81, 62, 63), (81, 82, 61, 62), (82, 83, 60, 61), (83, 84, 59, 60), (84, 85, 58, 59), (85, 86, 57, 58), (86, 87, 56, 57), (87, 88, 55, 56), (88, 89, 54, 55), (51, 52, 89, 88), (50, 51, 88, 87), (49, 50, 87, 86), (48, 49, 86, 85), (47, 48, 85, 84), (46, 47, 84, 83), (45, 46, 83, 82), (76, 45, 82, 81), (75, 76, 81, 80), (74, 75, 80, 79), (73, 74, 79, 69), (72, 73, 69, 53), (71, 72, 53, 77), (70, 71, 77, 78), (0, 1, 46, 45), (1, 2, 47, 46), (2, 3, 48, 47), (3, 4, 49, 48), (4, 5, 50, 49), (5, 6, 51, 50), (6, 7, 52, 51), (9, 10, 55, 54), (10, 11, 56, 55), (11, 12, 57, 56), (12, 13, 58, 57), (13, 14, 59, 58), (14, 15, 60, 59), (15, 16, 61, 60), (16, 17, 62, 61), (17, 18, 63, 62), (18, 19, 64, 63), (19, 20, 65, 64), (20, 21, 66, 65), (21, 22, 67, 66), (22, 23, 68, 67), (23, 33, 78, 68), (25, 26, 71, 70), (26, 27, 72, 71), (27, 28, 73, 72), (28, 29, 74, 73), (29, 30, 75, 74), (30, 31, 76, 75), (31, 0, 45, 76), (7, 44, 89, 52), (33, 25, 70, 78), (44, 9, 54, 89)])
me_circle_008.materials.append(mat_noctoonpalmtreeleafmaterial)
me_circle_008.use_remesh_preserve_volume = False
me_circle_008.use_remesh_preserve_attributes = False
me_circle_008.use_mirror_vertex_groups = False
me_circle_008.update()
me_circle_009 = bpy.data.meshes.new('Circle.009')
me_circle_009.from_pydata([(4.47e-08, 0.3965, 0.1949), (-0.1541, 0.3856, 0.1774), (-0.3023, 0.3558, 0.1314), (-0.4389, 0.3121, 0.0678), (-0.5587, 0.2591, -0.001924), (-0.6569, 0.1998, -0.06794), (-0.7299, 0.1361, -0.1235), (-0.7749, 0.06897, -0.1651), (0.6569, 8.345e-07, -0.1187), (-0.7749, -0.06897, -0.1651), (-0.7299, -0.1361, -0.1235), (-0.6569, -0.1998, -0.06794), (-0.5587, -0.2591, -0.001924), (-0.4389, -0.3121, 0.0678), (-0.3023, -0.3558, 0.1314), (-0.1541, -0.3856, 0.1774), (3.129e-07, -0.3965, 0.1949), (0.1541, -0.3856, 0.1774), (0.3023, -0.3558, 0.1314), (0.4389, -0.3121, 0.0678), (0.5587, -0.2591, -0.001924), (0.6569, -0.1998, -0.06794), (0.7299, -0.1361, -0.1235), (0.7749, -0.06897, -0.1651), (0.5587, 7.153e-07, -0.06754), (0.7749, 0.06897, -0.1651), (0.7299, 0.1361, -0.1235), (0.6569, 0.1998, -0.06794), (0.5587, 0.2591, -0.001923), (0.4389, 0.3121, 0.0678), (0.3023, 0.3558, 0.1314), (0.1541, 0.3856, 0.1774), (0.7299, 8.345e-07, -0.1585), (0.7925, 8.345e-07, -0.1932), (0.4389, 7.153e-07, -0.01134), (0.3023, 7.153e-07, 0.04087), (0.1541, 5.96e-07, 0.07849), (1.192e-07, 5.96e-07, 0.0923), (-0.1541, 4.768e-07, 0.07849), (-0.3023, 4.768e-07, 0.04087), (-0.4389, 5.96e-07, -0.01134), (-0.5587, 5.96e-07, -0.06754), (-0.6569, 5.96e-07, -0.1187), (-0.7299, 5.96e-07, -0.1585), (-0.7925, 5.96e-07, -0.1932), (4.47e-08, 0.3928, 0.2094), (-0.1565, 0.3819, 0.1918), (-0.3066, 0.3522, 0.1454), (-0.4445, 0.3087, 0.08129), (-0.5651, 0.2558, 0.01123), (-0.6637, 0.1966, -0.05498), (-0.7369, 0.1328, -0.1106), (-0.7819, 0.06563, -0.1523), (0.664, 8.345e-07, -0.1054), (-0.7819, -0.06563, -0.1523), (-0.7369, -0.1328, -0.1106), (-0.6637, -0.1966, -0.05498), (-0.5651, -0.2558, 0.01123), (-0.4445, -0.3087, 0.08129), (-0.3066, -0.3522, 0.1454), (-0.1565, -0.3819, 0.1918), (3.129e-07, -0.3928, 0.2094), (0.1565, -0.3819, 0.1918), (0.3066, -0.3522, 0.1454), (0.4445, -0.3087, 0.08129), (0.5651, -0.2558, 0.01123), (0.6637, -0.1966, -0.05498), (0.7369, -0.1328, -0.1106), (0.7819, -0.06563, -0.1523), (0.5653, 7.153e-07, -0.05411), (0.7819, 0.06563, -0.1523), (0.7369, 0.1328, -0.1106), (0.6637, 0.1966, -0.05498), (0.565, 0.2558, 0.01123), (0.4445, 0.3087, 0.08129), (0.3066, 0.3522, 0.1454), (0.1565, 0.3819, 0.1918), (0.7371, 8.345e-07, -0.1453), (0.7997, 8.345e-07, -0.18), (0.4448, 7.153e-07, 0.002446), (0.3069, 7.153e-07, 0.05515), (0.1567, 5.96e-07, 0.09327), (1.192e-07, 5.96e-07, 0.1073), (-0.1567, 4.768e-07, 0.09327), (-0.3069, 4.768e-07, 0.05515), (-0.4448, 5.96e-07, 0.002446), (-0.5653, 5.96e-07, -0.05411), (-0.664, 5.96e-07, -0.1054), (-0.7371, 5.96e-07, -0.1453), (-0.7997, 5.96e-07, -0.18)], [], [(33, 23, 22, 32), (32, 22, 21, 8), (8, 21, 20, 24), (24, 20, 19, 34), (34, 19, 18, 35), (35, 18, 17, 36), (36, 17, 16, 37), (37, 16, 15, 38), (38, 15, 14, 39), (39, 14, 13, 40), (40, 13, 12, 41), (41, 12, 11, 42), (42, 11, 10, 43), (43, 10, 9, 44), (6, 43, 44, 7), (5, 42, 43, 6), (4, 41, 42, 5), (3, 40, 41, 4), (2, 39, 40, 3), (1, 38, 39, 2), (0, 37, 38, 1), (31, 36, 37, 0), (30, 35, 36, 31), (29, 34, 35, 30), (28, 24, 34, 29), (27, 8, 24, 28), (26, 32, 8, 27), (25, 33, 32, 26), (78, 77, 67, 68), (77, 53, 66, 67), (53, 69, 65, 66), (69, 79, 64, 65), (79, 80, 63, 64), (80, 81, 62, 63), (81, 82, 61, 62), (82, 83, 60, 61), (83, 84, 59, 60), (84, 85, 58, 59), (85, 86, 57, 58), (86, 87, 56, 57), (87, 88, 55, 56), (88, 89, 54, 55), (51, 52, 89, 88), (50, 51, 88, 87), (49, 50, 87, 86), (48, 49, 86, 85), (47, 48, 85, 84), (46, 47, 84, 83), (45, 46, 83, 82), (76, 45, 82, 81), (75, 76, 81, 80), (74, 75, 80, 79), (73, 74, 79, 69), (72, 73, 69, 53), (71, 72, 53, 77), (70, 71, 77, 78), (0, 1, 46, 45), (1, 2, 47, 46), (2, 3, 48, 47), (3, 4, 49, 48), (4, 5, 50, 49), (5, 6, 51, 50), (6, 7, 52, 51), (9, 10, 55, 54), (10, 11, 56, 55), (11, 12, 57, 56), (12, 13, 58, 57), (13, 14, 59, 58), (14, 15, 60, 59), (15, 16, 61, 60), (16, 17, 62, 61), (17, 18, 63, 62), (18, 19, 64, 63), (19, 20, 65, 64), (20, 21, 66, 65), (21, 22, 67, 66), (22, 23, 68, 67), (23, 33, 78, 68), (25, 26, 71, 70), (26, 27, 72, 71), (27, 28, 73, 72), (28, 29, 74, 73), (29, 30, 75, 74), (30, 31, 76, 75), (31, 0, 45, 76), (7, 44, 89, 52), (33, 25, 70, 78), (44, 9, 54, 89)])
me_circle_009.materials.append(mat_noctoonpalmtreeleafmaterial)
me_circle_009.use_remesh_preserve_volume = False
me_circle_009.use_remesh_preserve_attributes = False
me_circle_009.use_mirror_vertex_groups = False
me_circle_009.update()
me_circle_010 = bpy.data.meshes.new('Circle.010')
me_circle_010.from_pydata([(4.47e-08, 0.3965, 0.1949), (-0.1541, 0.3856, 0.1774), (-0.3023, 0.3558, 0.1314), (-0.4389, 0.3121, 0.0678), (-0.5587, 0.2591, -0.001924), (-0.6569, 0.1998, -0.06794), (-0.7299, 0.1361, -0.1235), (-0.7749, 0.06897, -0.1651), (0.6569, 8.345e-07, -0.1187), (-0.7749, -0.06897, -0.1651), (-0.7299, -0.1361, -0.1235), (-0.6569, -0.1998, -0.06794), (-0.5587, -0.2591, -0.001924), (-0.4389, -0.3121, 0.0678), (-0.3023, -0.3558, 0.1314), (-0.1541, -0.3856, 0.1774), (3.129e-07, -0.3965, 0.1949), (0.1541, -0.3856, 0.1774), (0.3023, -0.3558, 0.1314), (0.4389, -0.3121, 0.0678), (0.5587, -0.2591, -0.001924), (0.6569, -0.1998, -0.06794), (0.7299, -0.1361, -0.1235), (0.7749, -0.06897, -0.1651), (0.5587, 7.153e-07, -0.06754), (0.7749, 0.06897, -0.1651), (0.7299, 0.1361, -0.1235), (0.6569, 0.1998, -0.06794), (0.5587, 0.2591, -0.001923), (0.4389, 0.3121, 0.0678), (0.3023, 0.3558, 0.1314), (0.1541, 0.3856, 0.1774), (0.7299, 8.345e-07, -0.1585), (0.7925, 8.345e-07, -0.1932), (0.4389, 7.153e-07, -0.01134), (0.3023, 7.153e-07, 0.04087), (0.1541, 5.96e-07, 0.07849), (1.192e-07, 5.96e-07, 0.0923), (-0.1541, 4.768e-07, 0.07849), (-0.3023, 4.768e-07, 0.04087), (-0.4389, 5.96e-07, -0.01134), (-0.5587, 5.96e-07, -0.06754), (-0.6569, 5.96e-07, -0.1187), (-0.7299, 5.96e-07, -0.1585), (-0.7925, 5.96e-07, -0.1932), (4.47e-08, 0.3928, 0.2094), (-0.1565, 0.3819, 0.1918), (-0.3066, 0.3522, 0.1454), (-0.4445, 0.3087, 0.08129), (-0.5651, 0.2558, 0.01123), (-0.6637, 0.1966, -0.05498), (-0.7369, 0.1328, -0.1106), (-0.7819, 0.06563, -0.1523), (0.664, 8.345e-07, -0.1054), (-0.7819, -0.06563, -0.1523), (-0.7369, -0.1328, -0.1106), (-0.6637, -0.1966, -0.05498), (-0.5651, -0.2558, 0.01123), (-0.4445, -0.3087, 0.08129), (-0.3066, -0.3522, 0.1454), (-0.1565, -0.3819, 0.1918), (3.129e-07, -0.3928, 0.2094), (0.1565, -0.3819, 0.1918), (0.3066, -0.3522, 0.1454), (0.4445, -0.3087, 0.08129), (0.5651, -0.2558, 0.01123), (0.6637, -0.1966, -0.05498), (0.7369, -0.1328, -0.1106), (0.7819, -0.06563, -0.1523), (0.5653, 7.153e-07, -0.05411), (0.7819, 0.06563, -0.1523), (0.7369, 0.1328, -0.1106), (0.6637, 0.1966, -0.05498), (0.565, 0.2558, 0.01123), (0.4445, 0.3087, 0.08129), (0.3066, 0.3522, 0.1454), (0.1565, 0.3819, 0.1918), (0.7371, 8.345e-07, -0.1453), (0.7997, 8.345e-07, -0.18), (0.4448, 7.153e-07, 0.002446), (0.3069, 7.153e-07, 0.05515), (0.1567, 5.96e-07, 0.09327), (1.192e-07, 5.96e-07, 0.1073), (-0.1567, 4.768e-07, 0.09327), (-0.3069, 4.768e-07, 0.05515), (-0.4448, 5.96e-07, 0.002446), (-0.5653, 5.96e-07, -0.05411), (-0.664, 5.96e-07, -0.1054), (-0.7371, 5.96e-07, -0.1453), (-0.7997, 5.96e-07, -0.18)], [], [(33, 23, 22, 32), (32, 22, 21, 8), (8, 21, 20, 24), (24, 20, 19, 34), (34, 19, 18, 35), (35, 18, 17, 36), (36, 17, 16, 37), (37, 16, 15, 38), (38, 15, 14, 39), (39, 14, 13, 40), (40, 13, 12, 41), (41, 12, 11, 42), (42, 11, 10, 43), (43, 10, 9, 44), (6, 43, 44, 7), (5, 42, 43, 6), (4, 41, 42, 5), (3, 40, 41, 4), (2, 39, 40, 3), (1, 38, 39, 2), (0, 37, 38, 1), (31, 36, 37, 0), (30, 35, 36, 31), (29, 34, 35, 30), (28, 24, 34, 29), (27, 8, 24, 28), (26, 32, 8, 27), (25, 33, 32, 26), (78, 77, 67, 68), (77, 53, 66, 67), (53, 69, 65, 66), (69, 79, 64, 65), (79, 80, 63, 64), (80, 81, 62, 63), (81, 82, 61, 62), (82, 83, 60, 61), (83, 84, 59, 60), (84, 85, 58, 59), (85, 86, 57, 58), (86, 87, 56, 57), (87, 88, 55, 56), (88, 89, 54, 55), (51, 52, 89, 88), (50, 51, 88, 87), (49, 50, 87, 86), (48, 49, 86, 85), (47, 48, 85, 84), (46, 47, 84, 83), (45, 46, 83, 82), (76, 45, 82, 81), (75, 76, 81, 80), (74, 75, 80, 79), (73, 74, 79, 69), (72, 73, 69, 53), (71, 72, 53, 77), (70, 71, 77, 78), (0, 1, 46, 45), (1, 2, 47, 46), (2, 3, 48, 47), (3, 4, 49, 48), (4, 5, 50, 49), (5, 6, 51, 50), (6, 7, 52, 51), (9, 10, 55, 54), (10, 11, 56, 55), (11, 12, 57, 56), (12, 13, 58, 57), (13, 14, 59, 58), (14, 15, 60, 59), (15, 16, 61, 60), (16, 17, 62, 61), (17, 18, 63, 62), (18, 19, 64, 63), (19, 20, 65, 64), (20, 21, 66, 65), (21, 22, 67, 66), (22, 23, 68, 67), (23, 33, 78, 68), (25, 26, 71, 70), (26, 27, 72, 71), (27, 28, 73, 72), (28, 29, 74, 73), (29, 30, 75, 74), (30, 31, 76, 75), (31, 0, 45, 76), (7, 44, 89, 52), (33, 25, 70, 78), (44, 9, 54, 89)])
me_circle_010.materials.append(mat_noctoonpalmtreeleafmaterial)
me_circle_010.use_remesh_preserve_volume = False
me_circle_010.use_remesh_preserve_attributes = False
me_circle_010.use_mirror_vertex_groups = False
me_circle_010.update()
me_circle_011 = bpy.data.meshes.new('Circle.011')
me_circle_011.from_pydata([(4.47e-08, 0.3965, 0.1949), (-0.1541, 0.3856, 0.1774), (-0.3023, 0.3558, 0.1314), (-0.4389, 0.3121, 0.0678), (-0.5587, 0.2591, -0.001924), (-0.6569, 0.1998, -0.06794), (-0.7299, 0.1361, -0.1235), (-0.7749, 0.06897, -0.1651), (0.6569, 8.345e-07, -0.1187), (-0.7749, -0.06897, -0.1651), (-0.7299, -0.1361, -0.1235), (-0.6569, -0.1998, -0.06794), (-0.5587, -0.2591, -0.001924), (-0.4389, -0.3121, 0.0678), (-0.3023, -0.3558, 0.1314), (-0.1541, -0.3856, 0.1774), (3.129e-07, -0.3965, 0.1949), (0.1541, -0.3856, 0.1774), (0.3023, -0.3558, 0.1314), (0.4389, -0.3121, 0.0678), (0.5587, -0.2591, -0.001924), (0.6569, -0.1998, -0.06794), (0.7299, -0.1361, -0.1235), (0.7749, -0.06897, -0.1651), (0.5587, 7.153e-07, -0.06754), (0.7749, 0.06897, -0.1651), (0.7299, 0.1361, -0.1235), (0.6569, 0.1998, -0.06794), (0.5587, 0.2591, -0.001923), (0.4389, 0.3121, 0.0678), (0.3023, 0.3558, 0.1314), (0.1541, 0.3856, 0.1774), (0.7299, 8.345e-07, -0.1585), (0.7925, 8.345e-07, -0.1932), (0.4389, 7.153e-07, -0.01134), (0.3023, 7.153e-07, 0.04087), (0.1541, 5.96e-07, 0.07849), (1.192e-07, 5.96e-07, 0.0923), (-0.1541, 4.768e-07, 0.07849), (-0.3023, 4.768e-07, 0.04087), (-0.4389, 5.96e-07, -0.01134), (-0.5587, 5.96e-07, -0.06754), (-0.6569, 5.96e-07, -0.1187), (-0.7299, 5.96e-07, -0.1585), (-0.7925, 5.96e-07, -0.1932), (4.47e-08, 0.3928, 0.2094), (-0.1565, 0.3819, 0.1918), (-0.3066, 0.3522, 0.1454), (-0.4445, 0.3087, 0.08129), (-0.5651, 0.2558, 0.01123), (-0.6637, 0.1966, -0.05498), (-0.7369, 0.1328, -0.1106), (-0.7819, 0.06563, -0.1523), (0.664, 8.345e-07, -0.1054), (-0.7819, -0.06563, -0.1523), (-0.7369, -0.1328, -0.1106), (-0.6637, -0.1966, -0.05498), (-0.5651, -0.2558, 0.01123), (-0.4445, -0.3087, 0.08129), (-0.3066, -0.3522, 0.1454), (-0.1565, -0.3819, 0.1918), (3.129e-07, -0.3928, 0.2094), (0.1565, -0.3819, 0.1918), (0.3066, -0.3522, 0.1454), (0.4445, -0.3087, 0.08129), (0.5651, -0.2558, 0.01123), (0.6637, -0.1966, -0.05498), (0.7369, -0.1328, -0.1106), (0.7819, -0.06563, -0.1523), (0.5653, 7.153e-07, -0.05411), (0.7819, 0.06563, -0.1523), (0.7369, 0.1328, -0.1106), (0.6637, 0.1966, -0.05498), (0.565, 0.2558, 0.01123), (0.4445, 0.3087, 0.08129), (0.3066, 0.3522, 0.1454), (0.1565, 0.3819, 0.1918), (0.7371, 8.345e-07, -0.1453), (0.7997, 8.345e-07, -0.18), (0.4448, 7.153e-07, 0.002446), (0.3069, 7.153e-07, 0.05515), (0.1567, 5.96e-07, 0.09327), (1.192e-07, 5.96e-07, 0.1073), (-0.1567, 4.768e-07, 0.09327), (-0.3069, 4.768e-07, 0.05515), (-0.4448, 5.96e-07, 0.002446), (-0.5653, 5.96e-07, -0.05411), (-0.664, 5.96e-07, -0.1054), (-0.7371, 5.96e-07, -0.1453), (-0.7997, 5.96e-07, -0.18)], [], [(33, 23, 22, 32), (32, 22, 21, 8), (8, 21, 20, 24), (24, 20, 19, 34), (34, 19, 18, 35), (35, 18, 17, 36), (36, 17, 16, 37), (37, 16, 15, 38), (38, 15, 14, 39), (39, 14, 13, 40), (40, 13, 12, 41), (41, 12, 11, 42), (42, 11, 10, 43), (43, 10, 9, 44), (6, 43, 44, 7), (5, 42, 43, 6), (4, 41, 42, 5), (3, 40, 41, 4), (2, 39, 40, 3), (1, 38, 39, 2), (0, 37, 38, 1), (31, 36, 37, 0), (30, 35, 36, 31), (29, 34, 35, 30), (28, 24, 34, 29), (27, 8, 24, 28), (26, 32, 8, 27), (25, 33, 32, 26), (78, 77, 67, 68), (77, 53, 66, 67), (53, 69, 65, 66), (69, 79, 64, 65), (79, 80, 63, 64), (80, 81, 62, 63), (81, 82, 61, 62), (82, 83, 60, 61), (83, 84, 59, 60), (84, 85, 58, 59), (85, 86, 57, 58), (86, 87, 56, 57), (87, 88, 55, 56), (88, 89, 54, 55), (51, 52, 89, 88), (50, 51, 88, 87), (49, 50, 87, 86), (48, 49, 86, 85), (47, 48, 85, 84), (46, 47, 84, 83), (45, 46, 83, 82), (76, 45, 82, 81), (75, 76, 81, 80), (74, 75, 80, 79), (73, 74, 79, 69), (72, 73, 69, 53), (71, 72, 53, 77), (70, 71, 77, 78), (0, 1, 46, 45), (1, 2, 47, 46), (2, 3, 48, 47), (3, 4, 49, 48), (4, 5, 50, 49), (5, 6, 51, 50), (6, 7, 52, 51), (9, 10, 55, 54), (10, 11, 56, 55), (11, 12, 57, 56), (12, 13, 58, 57), (13, 14, 59, 58), (14, 15, 60, 59), (15, 16, 61, 60), (16, 17, 62, 61), (17, 18, 63, 62), (18, 19, 64, 63), (19, 20, 65, 64), (20, 21, 66, 65), (21, 22, 67, 66), (22, 23, 68, 67), (23, 33, 78, 68), (25, 26, 71, 70), (26, 27, 72, 71), (27, 28, 73, 72), (28, 29, 74, 73), (29, 30, 75, 74), (30, 31, 76, 75), (31, 0, 45, 76), (7, 44, 89, 52), (33, 25, 70, 78), (44, 9, 54, 89)])
me_circle_011.materials.append(mat_noctoonpalmtreeleafmaterial)
me_circle_011.use_remesh_preserve_volume = False
me_circle_011.use_remesh_preserve_attributes = False
me_circle_011.use_mirror_vertex_groups = False
me_circle_011.update()
me_circle_012 = bpy.data.meshes.new('Circle.012')
me_circle_012.from_pydata([(4.47e-08, 0.3965, 0.1949), (-0.1541, 0.3856, 0.1774), (-0.3023, 0.3558, 0.1314), (-0.4389, 0.3121, 0.0678), (-0.5587, 0.2591, -0.001924), (-0.6569, 0.1998, -0.06794), (-0.7299, 0.1361, -0.1235), (-0.7749, 0.06897, -0.1651), (0.6569, 8.345e-07, -0.1187), (-0.7749, -0.06897, -0.1651), (-0.7299, -0.1361, -0.1235), (-0.6569, -0.1998, -0.06794), (-0.5587, -0.2591, -0.001924), (-0.4389, -0.3121, 0.0678), (-0.3023, -0.3558, 0.1314), (-0.1541, -0.3856, 0.1774), (3.129e-07, -0.3965, 0.1949), (0.1541, -0.3856, 0.1774), (0.3023, -0.3558, 0.1314), (0.4389, -0.3121, 0.0678), (0.5587, -0.2591, -0.001924), (0.6569, -0.1998, -0.06794), (0.7299, -0.1361, -0.1235), (0.7749, -0.06897, -0.1651), (0.5587, 7.153e-07, -0.06754), (0.7749, 0.06897, -0.1651), (0.7299, 0.1361, -0.1235), (0.6569, 0.1998, -0.06794), (0.5587, 0.2591, -0.001923), (0.4389, 0.3121, 0.0678), (0.3023, 0.3558, 0.1314), (0.1541, 0.3856, 0.1774), (0.7299, 8.345e-07, -0.1585), (0.7925, 8.345e-07, -0.1932), (0.4389, 7.153e-07, -0.01134), (0.3023, 7.153e-07, 0.04087), (0.1541, 5.96e-07, 0.07849), (1.192e-07, 5.96e-07, 0.0923), (-0.1541, 4.768e-07, 0.07849), (-0.3023, 4.768e-07, 0.04087), (-0.4389, 5.96e-07, -0.01134), (-0.5587, 5.96e-07, -0.06754), (-0.6569, 5.96e-07, -0.1187), (-0.7299, 5.96e-07, -0.1585), (-0.7925, 5.96e-07, -0.1932), (4.47e-08, 0.3928, 0.2094), (-0.1565, 0.3819, 0.1918), (-0.3066, 0.3522, 0.1454), (-0.4445, 0.3087, 0.08129), (-0.5651, 0.2558, 0.01123), (-0.6637, 0.1966, -0.05498), (-0.7369, 0.1328, -0.1106), (-0.7819, 0.06563, -0.1523), (0.664, 8.345e-07, -0.1054), (-0.7819, -0.06563, -0.1523), (-0.7369, -0.1328, -0.1106), (-0.6637, -0.1966, -0.05498), (-0.5651, -0.2558, 0.01123), (-0.4445, -0.3087, 0.08129), (-0.3066, -0.3522, 0.1454), (-0.1565, -0.3819, 0.1918), (3.129e-07, -0.3928, 0.2094), (0.1565, -0.3819, 0.1918), (0.3066, -0.3522, 0.1454), (0.4445, -0.3087, 0.08129), (0.5651, -0.2558, 0.01123), (0.6637, -0.1966, -0.05498), (0.7369, -0.1328, -0.1106), (0.7819, -0.06563, -0.1523), (0.5653, 7.153e-07, -0.05411), (0.7819, 0.06563, -0.1523), (0.7369, 0.1328, -0.1106), (0.6637, 0.1966, -0.05498), (0.565, 0.2558, 0.01123), (0.4445, 0.3087, 0.08129), (0.3066, 0.3522, 0.1454), (0.1565, 0.3819, 0.1918), (0.7371, 8.345e-07, -0.1453), (0.7997, 8.345e-07, -0.18), (0.4448, 7.153e-07, 0.002446), (0.3069, 7.153e-07, 0.05515), (0.1567, 5.96e-07, 0.09327), (1.192e-07, 5.96e-07, 0.1073), (-0.1567, 4.768e-07, 0.09327), (-0.3069, 4.768e-07, 0.05515), (-0.4448, 5.96e-07, 0.002446), (-0.5653, 5.96e-07, -0.05411), (-0.664, 5.96e-07, -0.1054), (-0.7371, 5.96e-07, -0.1453), (-0.7997, 5.96e-07, -0.18)], [], [(33, 23, 22, 32), (32, 22, 21, 8), (8, 21, 20, 24), (24, 20, 19, 34), (34, 19, 18, 35), (35, 18, 17, 36), (36, 17, 16, 37), (37, 16, 15, 38), (38, 15, 14, 39), (39, 14, 13, 40), (40, 13, 12, 41), (41, 12, 11, 42), (42, 11, 10, 43), (43, 10, 9, 44), (6, 43, 44, 7), (5, 42, 43, 6), (4, 41, 42, 5), (3, 40, 41, 4), (2, 39, 40, 3), (1, 38, 39, 2), (0, 37, 38, 1), (31, 36, 37, 0), (30, 35, 36, 31), (29, 34, 35, 30), (28, 24, 34, 29), (27, 8, 24, 28), (26, 32, 8, 27), (25, 33, 32, 26), (78, 77, 67, 68), (77, 53, 66, 67), (53, 69, 65, 66), (69, 79, 64, 65), (79, 80, 63, 64), (80, 81, 62, 63), (81, 82, 61, 62), (82, 83, 60, 61), (83, 84, 59, 60), (84, 85, 58, 59), (85, 86, 57, 58), (86, 87, 56, 57), (87, 88, 55, 56), (88, 89, 54, 55), (51, 52, 89, 88), (50, 51, 88, 87), (49, 50, 87, 86), (48, 49, 86, 85), (47, 48, 85, 84), (46, 47, 84, 83), (45, 46, 83, 82), (76, 45, 82, 81), (75, 76, 81, 80), (74, 75, 80, 79), (73, 74, 79, 69), (72, 73, 69, 53), (71, 72, 53, 77), (70, 71, 77, 78), (0, 1, 46, 45), (1, 2, 47, 46), (2, 3, 48, 47), (3, 4, 49, 48), (4, 5, 50, 49), (5, 6, 51, 50), (6, 7, 52, 51), (9, 10, 55, 54), (10, 11, 56, 55), (11, 12, 57, 56), (12, 13, 58, 57), (13, 14, 59, 58), (14, 15, 60, 59), (15, 16, 61, 60), (16, 17, 62, 61), (17, 18, 63, 62), (18, 19, 64, 63), (19, 20, 65, 64), (20, 21, 66, 65), (21, 22, 67, 66), (22, 23, 68, 67), (23, 33, 78, 68), (25, 26, 71, 70), (26, 27, 72, 71), (27, 28, 73, 72), (28, 29, 74, 73), (29, 30, 75, 74), (30, 31, 76, 75), (31, 0, 45, 76), (7, 44, 89, 52), (33, 25, 70, 78), (44, 9, 54, 89)])
me_circle_012.materials.append(mat_noctoonpalmtreeleafmaterial)
me_circle_012.use_remesh_preserve_volume = False
me_circle_012.use_remesh_preserve_attributes = False
me_circle_012.use_mirror_vertex_groups = False
me_circle_012.update()
me_circle_013 = bpy.data.meshes.new('Circle.013')
me_circle_013.from_pydata([(4.47e-08, 0.3965, 0.1949), (-0.1541, 0.3856, 0.1774), (-0.3023, 0.3558, 0.1314), (-0.4389, 0.3121, 0.0678), (-0.5587, 0.2591, -0.001924), (-0.6569, 0.1998, -0.06794), (-0.7299, 0.1361, -0.1235), (-0.7749, 0.06897, -0.1651), (0.6569, 8.345e-07, -0.1187), (-0.7749, -0.06897, -0.1651), (-0.7299, -0.1361, -0.1235), (-0.6569, -0.1998, -0.06794), (-0.5587, -0.2591, -0.001924), (-0.4389, -0.3121, 0.0678), (-0.3023, -0.3558, 0.1314), (-0.1541, -0.3856, 0.1774), (3.129e-07, -0.3965, 0.1949), (0.1541, -0.3856, 0.1774), (0.3023, -0.3558, 0.1314), (0.4389, -0.3121, 0.0678), (0.5587, -0.2591, -0.001924), (0.6569, -0.1998, -0.06794), (0.7299, -0.1361, -0.1235), (0.7749, -0.06897, -0.1651), (0.5587, 7.153e-07, -0.06754), (0.7749, 0.06897, -0.1651), (0.7299, 0.1361, -0.1235), (0.6569, 0.1998, -0.06794), (0.5587, 0.2591, -0.001923), (0.4389, 0.3121, 0.0678), (0.3023, 0.3558, 0.1314), (0.1541, 0.3856, 0.1774), (0.7299, 8.345e-07, -0.1585), (0.7925, 8.345e-07, -0.1932), (0.4389, 7.153e-07, -0.01134), (0.3023, 7.153e-07, 0.04087), (0.1541, 5.96e-07, 0.07849), (1.192e-07, 5.96e-07, 0.0923), (-0.1541, 4.768e-07, 0.07849), (-0.3023, 4.768e-07, 0.04087), (-0.4389, 5.96e-07, -0.01134), (-0.5587, 5.96e-07, -0.06754), (-0.6569, 5.96e-07, -0.1187), (-0.7299, 5.96e-07, -0.1585), (-0.7925, 5.96e-07, -0.1932), (4.47e-08, 0.3928, 0.2094), (-0.1565, 0.3819, 0.1918), (-0.3066, 0.3522, 0.1454), (-0.4445, 0.3087, 0.08129), (-0.5651, 0.2558, 0.01123), (-0.6637, 0.1966, -0.05498), (-0.7369, 0.1328, -0.1106), (-0.7819, 0.06563, -0.1523), (0.664, 8.345e-07, -0.1054), (-0.7819, -0.06563, -0.1523), (-0.7369, -0.1328, -0.1106), (-0.6637, -0.1966, -0.05498), (-0.5651, -0.2558, 0.01123), (-0.4445, -0.3087, 0.08129), (-0.3066, -0.3522, 0.1454), (-0.1565, -0.3819, 0.1918), (3.129e-07, -0.3928, 0.2094), (0.1565, -0.3819, 0.1918), (0.3066, -0.3522, 0.1454), (0.4445, -0.3087, 0.08129), (0.5651, -0.2558, 0.01123), (0.6637, -0.1966, -0.05498), (0.7369, -0.1328, -0.1106), (0.7819, -0.06563, -0.1523), (0.5653, 7.153e-07, -0.05411), (0.7819, 0.06563, -0.1523), (0.7369, 0.1328, -0.1106), (0.6637, 0.1966, -0.05498), (0.565, 0.2558, 0.01123), (0.4445, 0.3087, 0.08129), (0.3066, 0.3522, 0.1454), (0.1565, 0.3819, 0.1918), (0.7371, 8.345e-07, -0.1453), (0.7997, 8.345e-07, -0.18), (0.4448, 7.153e-07, 0.002446), (0.3069, 7.153e-07, 0.05515), (0.1567, 5.96e-07, 0.09327), (1.192e-07, 5.96e-07, 0.1073), (-0.1567, 4.768e-07, 0.09327), (-0.3069, 4.768e-07, 0.05515), (-0.4448, 5.96e-07, 0.002446), (-0.5653, 5.96e-07, -0.05411), (-0.664, 5.96e-07, -0.1054), (-0.7371, 5.96e-07, -0.1453), (-0.7997, 5.96e-07, -0.18)], [], [(33, 23, 22, 32), (32, 22, 21, 8), (8, 21, 20, 24), (24, 20, 19, 34), (34, 19, 18, 35), (35, 18, 17, 36), (36, 17, 16, 37), (37, 16, 15, 38), (38, 15, 14, 39), (39, 14, 13, 40), (40, 13, 12, 41), (41, 12, 11, 42), (42, 11, 10, 43), (43, 10, 9, 44), (6, 43, 44, 7), (5, 42, 43, 6), (4, 41, 42, 5), (3, 40, 41, 4), (2, 39, 40, 3), (1, 38, 39, 2), (0, 37, 38, 1), (31, 36, 37, 0), (30, 35, 36, 31), (29, 34, 35, 30), (28, 24, 34, 29), (27, 8, 24, 28), (26, 32, 8, 27), (25, 33, 32, 26), (78, 77, 67, 68), (77, 53, 66, 67), (53, 69, 65, 66), (69, 79, 64, 65), (79, 80, 63, 64), (80, 81, 62, 63), (81, 82, 61, 62), (82, 83, 60, 61), (83, 84, 59, 60), (84, 85, 58, 59), (85, 86, 57, 58), (86, 87, 56, 57), (87, 88, 55, 56), (88, 89, 54, 55), (51, 52, 89, 88), (50, 51, 88, 87), (49, 50, 87, 86), (48, 49, 86, 85), (47, 48, 85, 84), (46, 47, 84, 83), (45, 46, 83, 82), (76, 45, 82, 81), (75, 76, 81, 80), (74, 75, 80, 79), (73, 74, 79, 69), (72, 73, 69, 53), (71, 72, 53, 77), (70, 71, 77, 78), (0, 1, 46, 45), (1, 2, 47, 46), (2, 3, 48, 47), (3, 4, 49, 48), (4, 5, 50, 49), (5, 6, 51, 50), (6, 7, 52, 51), (9, 10, 55, 54), (10, 11, 56, 55), (11, 12, 57, 56), (12, 13, 58, 57), (13, 14, 59, 58), (14, 15, 60, 59), (15, 16, 61, 60), (16, 17, 62, 61), (17, 18, 63, 62), (18, 19, 64, 63), (19, 20, 65, 64), (20, 21, 66, 65), (21, 22, 67, 66), (22, 23, 68, 67), (23, 33, 78, 68), (25, 26, 71, 70), (26, 27, 72, 71), (27, 28, 73, 72), (28, 29, 74, 73), (29, 30, 75, 74), (30, 31, 76, 75), (31, 0, 45, 76), (7, 44, 89, 52), (33, 25, 70, 78), (44, 9, 54, 89)])
me_circle_013.materials.append(mat_noctoonpalmtreeleafmaterial)
me_circle_013.use_remesh_preserve_volume = False
me_circle_013.use_remesh_preserve_attributes = False
me_circle_013.use_mirror_vertex_groups = False
me_circle_013.update()

# ---- objects
ob_cube = bpy.data.objects.new('Cube', me_cube_002)
ob_circle_002 = bpy.data.objects.new('Circle.002', me_circle_002)
ob_circle_000 = bpy.data.objects.new('Circle.000', me_circle_003)
ob_circle_001 = bpy.data.objects.new('Circle.001', me_circle_004)
ob_circle_003 = bpy.data.objects.new('Circle.003', me_circle_005)
ob_circle_004 = bpy.data.objects.new('Circle.004', me_circle_006)
ob_circle_005 = bpy.data.objects.new('Circle.005', me_circle_007)
ob_circle_006 = bpy.data.objects.new('Circle.006', me_circle_008)
ob_circle_007 = bpy.data.objects.new('Circle.007', me_circle_009)
ob_circle_008 = bpy.data.objects.new('Circle.008', me_circle_010)
ob_circle_009 = bpy.data.objects.new('Circle.009', me_circle_011)
ob_circle_010 = bpy.data.objects.new('Circle.010', me_circle_012)
ob_circle_011 = bpy.data.objects.new('Circle.011', me_circle_013)

# ---- transforms, parenting, visibility, modifiers, constraints
ob_cube.location = (0.0, 0.0, 0.0)
ob_cube.scale = (0.08557, 0.1198, 0.1316)
ob_cube.lineart.crease_threshold = 0.0
ob_circle_002.location = (0.6198, 0.3245, 3.334)
ob_circle_002.rotation_euler = (0.03935, -0.04949, 3.754)
ob_circle_002.scale = (0.9408, 0.9711, 1.0)
ob_circle_002.lineart.crease_threshold = 0.0
ob_circle_000.location = (0.443, -0.787, 3.297)
ob_circle_000.rotation_euler = (0.01087, 0.05073, 5.327)
ob_circle_000.scale = (0.971, 0.9409, 1.0)
ob_circle_000.lineart.crease_threshold = 0.0
ob_circle_001.location = (-0.393, 0.5163, 3.225)
ob_circle_001.rotation_euler = (0.01087, -0.06258, 5.326)
ob_circle_001.scale = (0.9712, 0.9409, 0.9998)
ob_circle_001.lineart.crease_threshold = 0.0
ob_circle_003.location = (-0.5657, -0.5934, 3.345)
ob_circle_003.rotation_euler = (0.03939, 0.06746, 3.758)
ob_circle_003.scale = (0.9413, 0.9711, 0.9995)
ob_circle_003.lineart.crease_threshold = 0.0
ob_circle_004.location = (0.04284, -0.9347, 2.946)
ob_circle_004.rotation_euler = (0.03438, 0.4172, 4.73)
ob_circle_004.scale = (1.0, 0.9101, 0.9999)
ob_circle_004.lineart.crease_threshold = 0.0
ob_circle_005.location = (0.03616, 0.6689, 2.984)
ob_circle_005.rotation_euler = (0.03331, -0.3371, 4.705)
ob_circle_005.scale = (1.0, 0.9101, 0.9999)
ob_circle_005.lineart.crease_threshold = 0.0
ob_circle_006.location = (0.7736, -0.141, 3.041)
ob_circle_006.rotation_euler = (0.02729, -0.3129, 3.136)
ob_circle_006.scale = (0.9189, 1.0, 0.9918)
ob_circle_006.lineart.crease_threshold = 0.0
ob_circle_007.location = (-0.7023, -0.1471, 2.995)
ob_circle_007.rotation_euler = (0.02826, 0.4054, 3.156)
ob_circle_007.scale = (0.9246, 1.0, 0.9865)
ob_circle_007.lineart.crease_threshold = 0.0
ob_circle_008.location = (-0.2131, -0.8167, 3.619)
ob_circle_008.rotation_euler = (0.03908, -0.2034, 4.37)
ob_circle_008.scale = (0.9906, 0.9203, 0.9999)
ob_circle_008.lineart.crease_threshold = 0.0
ob_circle_009.location = (0.234, 0.5896, 3.572)
ob_circle_009.rotation_euler = (0.03911, 0.2067, 4.386)
ob_circle_009.scale = (0.9915, 0.9203, 0.9991)
ob_circle_009.lineart.crease_threshold = 0.0
ob_circle_010.location = (0.6789, -0.3826, 3.611)
ob_circle_010.rotation_euler = (0.01428, 0.181, 2.809)
ob_circle_010.scale = (0.9227, 0.9906, 0.9976)
ob_circle_010.lineart.crease_threshold = 0.0
ob_circle_011.location = (-0.6311, 0.1196, 3.634)
ob_circle_011.rotation_euler = (0.01425, -0.1701, 2.804)
ob_circle_011.scale = (0.9227, 0.9906, 0.9977)
ob_circle_011.lineart.crease_threshold = 0.0

# ---- collection membership
col_collection_1.objects.link(ob_cube)
col_collection_1.objects.link(ob_circle_002)
col_collection_1.objects.link(ob_circle_000)
col_collection_1.objects.link(ob_circle_001)
col_collection_1.objects.link(ob_circle_003)
col_collection_1.objects.link(ob_circle_004)
col_collection_1.objects.link(ob_circle_005)
col_collection_1.objects.link(ob_circle_006)
col_collection_1.objects.link(ob_circle_007)
col_collection_1.objects.link(ob_circle_008)
col_collection_1.objects.link(ob_circle_009)
col_collection_1.objects.link(ob_circle_010)
col_collection_1.objects.link(ob_circle_011)

# ---- scene / render settings (as saved in the file)
scene.frame_start = 1; scene.frame_end = 250; scene.frame_set(1)
scene.render.engine = 'BLENDER_EEVEE_NEXT'
scene.render.resolution_percentage = 50
scene.render.dither_intensity = 0.0
scene.cycles.use_denoising = False
scene.cycles.samples = 128
scene.cycles.sampling_pattern = 'TABULATED_SOBOL'
scene.cycles.light_sampling_threshold = 0.0
scene.cycles.use_adaptive_sampling = False
scene.cycles.use_light_tree = False
scene.cycles.blur_glossy = 0.0
scene.cycles.sample_clamp_indirect = 0.0
scene.view_settings.view_transform = 'Standard'
bpy.context.view_layer.update()

# ---- added for rendering (the .blend has no active camera and no usable light): camera, sun
cam_auto = bpy.data.cameras.new('AutoCamera')
cam_auto.lens = 50.0
cam_auto.sensor_width = 36.0
cam_auto.clip_end = 1000.0
ob_auto_camera = bpy.data.objects.new('AutoCamera', cam_auto)
scene.collection.objects.link(ob_auto_camera)
ob_auto_camera.location = (5.62753, -6.84612, 6.41657)
ob_auto_camera.rotation_euler = (1.09748, -7.21219e-08, 0.694738)
scene.camera = ob_auto_camera
light_auto_sun = bpy.data.lights.new('AutoSun', 'SUN')
light_auto_sun.energy = 3.0
light_auto_sun.angle = 0.0523599
ob_auto_sun = bpy.data.objects.new('AutoSun', light_auto_sun)
scene.collection.objects.link(ob_auto_sun)
ob_auto_sun.rotation_euler = (0.872665, 0.174533, 0.523599)
bpy.context.view_layer.update()
